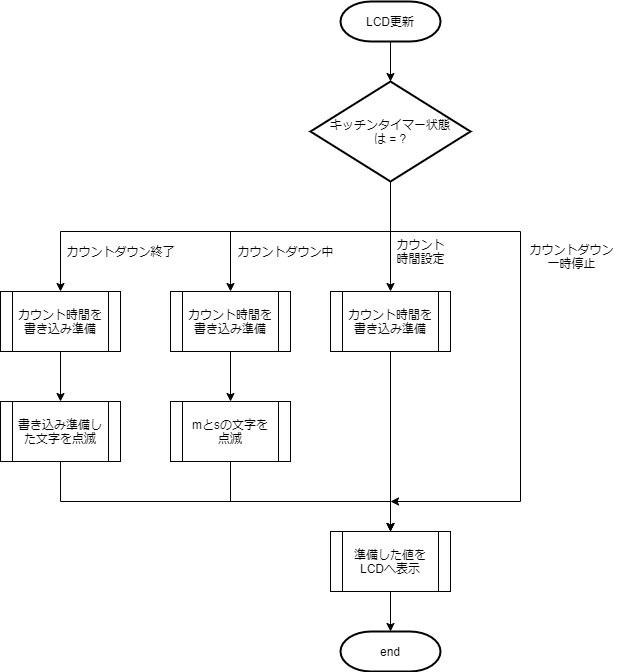

The diagram above was exported from draw.io. Its source (the exported page's mxGraphModel, read from the mxfile embedded in the PNG):
<mxGraphModel dx="2153" dy="806" grid="1" gridSize="10" guides="1" tooltips="1" connect="1" arrows="1" fold="1" page="1" pageScale="1" pageWidth="827" pageHeight="1169" math="0" shadow="0">
  <root>
    <mxCell id="WIyWlLk6GJQsqaUBKTNV-0" />
    <mxCell id="WIyWlLk6GJQsqaUBKTNV-1" parent="WIyWlLk6GJQsqaUBKTNV-0" />
    <mxCell id="Q0TZumz5n5FIn2omMGrg-6" value="" style="edgeStyle=orthogonalEdgeStyle;rounded=0;orthogonalLoop=1;jettySize=auto;html=1;" parent="WIyWlLk6GJQsqaUBKTNV-1" source="Q0TZumz5n5FIn2omMGrg-0" target="Q0TZumz5n5FIn2omMGrg-3" edge="1">
      <mxGeometry relative="1" as="geometry" />
    </mxCell>
    <mxCell id="Q0TZumz5n5FIn2omMGrg-0" value="LCD更新" style="strokeWidth=2;html=1;shape=mxgraph.flowchart.terminator;whiteSpace=wrap;" parent="WIyWlLk6GJQsqaUBKTNV-1" vertex="1">
      <mxGeometry x="-450" y="50" width="100" height="40" as="geometry" />
    </mxCell>
    <mxCell id="Q0TZumz5n5FIn2omMGrg-1" value="end" style="strokeWidth=2;html=1;shape=mxgraph.flowchart.terminator;whiteSpace=wrap;" parent="WIyWlLk6GJQsqaUBKTNV-1" vertex="1">
      <mxGeometry x="-450" y="680" width="100" height="40" as="geometry" />
    </mxCell>
    <mxCell id="Q0TZumz5n5FIn2omMGrg-8" value="" style="edgeStyle=orthogonalEdgeStyle;rounded=0;orthogonalLoop=1;jettySize=auto;html=1;entryX=0.5;entryY=0;entryDx=0;entryDy=0;" parent="WIyWlLk6GJQsqaUBKTNV-1" source="Q0TZumz5n5FIn2omMGrg-2" target="Q0TZumz5n5FIn2omMGrg-12" edge="1">
      <mxGeometry relative="1" as="geometry">
        <mxPoint x="-400" y="450" as="targetPoint" />
        <Array as="points" />
      </mxGeometry>
    </mxCell>
    <mxCell id="Q0TZumz5n5FIn2omMGrg-2" value="カウント時間を&lt;br&gt;書き込み準備" style="shape=process;whiteSpace=wrap;html=1;backgroundOutline=1;" parent="WIyWlLk6GJQsqaUBKTNV-1" vertex="1">
      <mxGeometry x="-460" y="340" width="120" height="60" as="geometry" />
    </mxCell>
    <mxCell id="Q0TZumz5n5FIn2omMGrg-5" value="" style="edgeStyle=orthogonalEdgeStyle;rounded=0;orthogonalLoop=1;jettySize=auto;html=1;" parent="WIyWlLk6GJQsqaUBKTNV-1" source="Q0TZumz5n5FIn2omMGrg-3" target="Q0TZumz5n5FIn2omMGrg-2" edge="1">
      <mxGeometry relative="1" as="geometry" />
    </mxCell>
    <mxCell id="Q0TZumz5n5FIn2omMGrg-10" style="edgeStyle=orthogonalEdgeStyle;rounded=0;orthogonalLoop=1;jettySize=auto;html=1;entryX=0.5;entryY=0;entryDx=0;entryDy=0;" parent="WIyWlLk6GJQsqaUBKTNV-1" source="Q0TZumz5n5FIn2omMGrg-3" target="Q0TZumz5n5FIn2omMGrg-9" edge="1">
      <mxGeometry relative="1" as="geometry">
        <Array as="points">
          <mxPoint x="-400" y="280" />
          <mxPoint x="-560" y="280" />
        </Array>
      </mxGeometry>
    </mxCell>
    <mxCell id="SOvnZX-gJVzO9EQqvEwi-1" style="edgeStyle=orthogonalEdgeStyle;rounded=0;orthogonalLoop=1;jettySize=auto;html=1;" parent="WIyWlLk6GJQsqaUBKTNV-1" source="Q0TZumz5n5FIn2omMGrg-3" target="SOvnZX-gJVzO9EQqvEwi-0" edge="1">
      <mxGeometry relative="1" as="geometry">
        <Array as="points">
          <mxPoint x="-400" y="280" />
          <mxPoint x="-730" y="280" />
        </Array>
      </mxGeometry>
    </mxCell>
    <mxCell id="SOvnZX-gJVzO9EQqvEwi-12" style="edgeStyle=orthogonalEdgeStyle;rounded=0;orthogonalLoop=1;jettySize=auto;html=1;exitX=0.5;exitY=1;exitDx=0;exitDy=0;exitPerimeter=0;" parent="WIyWlLk6GJQsqaUBKTNV-1" source="Q0TZumz5n5FIn2omMGrg-3" edge="1">
      <mxGeometry relative="1" as="geometry">
        <mxPoint x="-400" y="550" as="targetPoint" />
        <Array as="points">
          <mxPoint x="-400" y="280" />
          <mxPoint x="-270" y="280" />
          <mxPoint x="-270" y="550" />
        </Array>
      </mxGeometry>
    </mxCell>
    <mxCell id="Q0TZumz5n5FIn2omMGrg-3" value="キッチンタイマー状態&lt;br&gt;は = ?" style="strokeWidth=2;html=1;shape=mxgraph.flowchart.decision;whiteSpace=wrap;" parent="WIyWlLk6GJQsqaUBKTNV-1" vertex="1">
      <mxGeometry x="-480" y="130" width="160" height="100" as="geometry" />
    </mxCell>
    <mxCell id="Q0TZumz5n5FIn2omMGrg-4" style="edgeStyle=orthogonalEdgeStyle;rounded=0;orthogonalLoop=1;jettySize=auto;html=1;exitX=0.5;exitY=1;exitDx=0;exitDy=0;" parent="WIyWlLk6GJQsqaUBKTNV-1" source="Q0TZumz5n5FIn2omMGrg-2" target="Q0TZumz5n5FIn2omMGrg-2" edge="1">
      <mxGeometry relative="1" as="geometry" />
    </mxCell>
    <mxCell id="Q0TZumz5n5FIn2omMGrg-7" value="カウント&lt;br&gt;時間設定" style="text;html=1;align=center;verticalAlign=middle;resizable=0;points=[];autosize=1;" parent="WIyWlLk6GJQsqaUBKTNV-1" vertex="1">
      <mxGeometry x="-400" y="285" width="60" height="30" as="geometry" />
    </mxCell>
    <mxCell id="Q0TZumz5n5FIn2omMGrg-14" value="" style="edgeStyle=orthogonalEdgeStyle;rounded=0;orthogonalLoop=1;jettySize=auto;html=1;entryX=0.5;entryY=0;entryDx=0;entryDy=0;" parent="WIyWlLk6GJQsqaUBKTNV-1" source="Q0TZumz5n5FIn2omMGrg-9" target="Q0TZumz5n5FIn2omMGrg-15" edge="1">
      <mxGeometry relative="1" as="geometry">
        <mxPoint x="-560" y="480" as="targetPoint" />
      </mxGeometry>
    </mxCell>
    <mxCell id="Q0TZumz5n5FIn2omMGrg-9" value="カウント時間を書き込み準備" style="shape=process;whiteSpace=wrap;html=1;backgroundOutline=1;" parent="WIyWlLk6GJQsqaUBKTNV-1" vertex="1">
      <mxGeometry x="-620" y="340" width="120" height="60" as="geometry" />
    </mxCell>
    <mxCell id="Q0TZumz5n5FIn2omMGrg-11" value="カウントダウン中" style="text;html=1;align=center;verticalAlign=middle;resizable=0;points=[];autosize=1;" parent="WIyWlLk6GJQsqaUBKTNV-1" vertex="1">
      <mxGeometry x="-560" y="290" width="110" height="20" as="geometry" />
    </mxCell>
    <mxCell id="Q0TZumz5n5FIn2omMGrg-16" value="" style="edgeStyle=orthogonalEdgeStyle;rounded=0;orthogonalLoop=1;jettySize=auto;html=1;" parent="WIyWlLk6GJQsqaUBKTNV-1" source="Q0TZumz5n5FIn2omMGrg-12" target="Q0TZumz5n5FIn2omMGrg-1" edge="1">
      <mxGeometry relative="1" as="geometry" />
    </mxCell>
    <mxCell id="Q0TZumz5n5FIn2omMGrg-12" value="準備した値を&lt;br&gt;LCDへ表示" style="shape=process;whiteSpace=wrap;html=1;backgroundOutline=1;" parent="WIyWlLk6GJQsqaUBKTNV-1" vertex="1">
      <mxGeometry x="-460" y="580" width="120" height="60" as="geometry" />
    </mxCell>
    <mxCell id="SOvnZX-gJVzO9EQqvEwi-7" style="edgeStyle=orthogonalEdgeStyle;rounded=0;orthogonalLoop=1;jettySize=auto;html=1;entryX=0.5;entryY=0;entryDx=0;entryDy=0;" parent="WIyWlLk6GJQsqaUBKTNV-1" source="Q0TZumz5n5FIn2omMGrg-15" target="Q0TZumz5n5FIn2omMGrg-12" edge="1">
      <mxGeometry relative="1" as="geometry">
        <mxPoint x="-400" y="570" as="targetPoint" />
        <Array as="points">
          <mxPoint x="-560" y="550" />
          <mxPoint x="-400" y="550" />
        </Array>
      </mxGeometry>
    </mxCell>
    <mxCell id="Q0TZumz5n5FIn2omMGrg-15" value="mとsの文字を&lt;br&gt;点滅" style="shape=process;whiteSpace=wrap;html=1;backgroundOutline=1;" parent="WIyWlLk6GJQsqaUBKTNV-1" vertex="1">
      <mxGeometry x="-620" y="450" width="120" height="60" as="geometry" />
    </mxCell>
    <mxCell id="SOvnZX-gJVzO9EQqvEwi-4" value="" style="edgeStyle=orthogonalEdgeStyle;rounded=0;orthogonalLoop=1;jettySize=auto;html=1;" parent="WIyWlLk6GJQsqaUBKTNV-1" source="SOvnZX-gJVzO9EQqvEwi-0" edge="1">
      <mxGeometry relative="1" as="geometry">
        <mxPoint x="-730" y="450" as="targetPoint" />
      </mxGeometry>
    </mxCell>
    <mxCell id="SOvnZX-gJVzO9EQqvEwi-0" value="カウント時間を書き込み準備" style="shape=process;whiteSpace=wrap;html=1;backgroundOutline=1;" parent="WIyWlLk6GJQsqaUBKTNV-1" vertex="1">
      <mxGeometry x="-790" y="340" width="120" height="60" as="geometry" />
    </mxCell>
    <mxCell id="SOvnZX-gJVzO9EQqvEwi-2" value="カウントダウン終了" style="text;html=1;align=center;verticalAlign=middle;resizable=0;points=[];autosize=1;" parent="WIyWlLk6GJQsqaUBKTNV-1" vertex="1">
      <mxGeometry x="-730" y="290" width="120" height="20" as="geometry" />
    </mxCell>
    <mxCell id="SOvnZX-gJVzO9EQqvEwi-8" style="edgeStyle=orthogonalEdgeStyle;rounded=0;orthogonalLoop=1;jettySize=auto;html=1;entryX=0.5;entryY=0;entryDx=0;entryDy=0;" parent="WIyWlLk6GJQsqaUBKTNV-1" source="SOvnZX-gJVzO9EQqvEwi-5" target="Q0TZumz5n5FIn2omMGrg-12" edge="1">
      <mxGeometry relative="1" as="geometry">
        <Array as="points">
          <mxPoint x="-730" y="550" />
          <mxPoint x="-400" y="550" />
        </Array>
      </mxGeometry>
    </mxCell>
    <mxCell id="SOvnZX-gJVzO9EQqvEwi-5" value="書き込み準備した文字を点滅" style="shape=process;whiteSpace=wrap;html=1;backgroundOutline=1;" parent="WIyWlLk6GJQsqaUBKTNV-1" vertex="1">
      <mxGeometry x="-790" y="450" width="120" height="60" as="geometry" />
    </mxCell>
    <mxCell id="SOvnZX-gJVzO9EQqvEwi-13" value="カウントダウン&lt;br&gt;一時停止" style="text;html=1;align=center;verticalAlign=middle;resizable=0;points=[];autosize=1;" parent="WIyWlLk6GJQsqaUBKTNV-1" vertex="1">
      <mxGeometry x="-269" y="290" width="100" height="30" as="geometry" />
    </mxCell>
  </root>
</mxGraphModel>